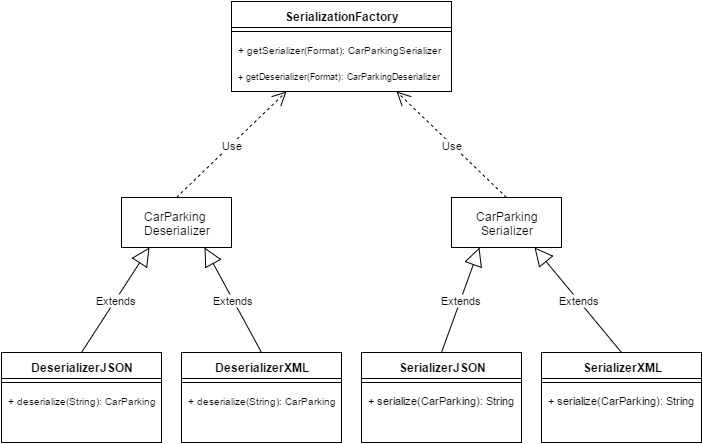

The diagram above was exported from draw.io. Its source (the exported page's mxGraphModel, read from the mxfile embedded in the PNG):
<mxGraphModel dx="880" dy="468" grid="1" gridSize="10" guides="1" tooltips="1" connect="1" arrows="1" fold="1" page="1" pageScale="1" pageWidth="1169" pageHeight="1652" background="#ffffff" math="0">
  <root>
    <mxCell id="0" />
    <mxCell id="1" parent="0" />
    <mxCell id="2" value="CarParking&amp;nbsp;&lt;div&gt;Deserializer&lt;/div&gt;" style="html=1;" vertex="1" parent="1">
      <mxGeometry x="180" y="240" width="110" height="50" as="geometry" />
    </mxCell>
    <mxCell id="3" value="DeserializerJSON" style="swimlane;html=1;fontStyle=1;align=center;verticalAlign=top;childLayout=stackLayout;horizontal=1;startSize=26;horizontalStack=0;resizeParent=1;resizeLast=0;collapsible=1;marginBottom=0;swimlaneFillColor=#ffffff;" vertex="1" parent="1">
      <mxGeometry x="60" y="395" width="160" height="90" as="geometry" />
    </mxCell>
    <mxCell id="5" value="" style="line;html=1;strokeWidth=1;fillColor=none;align=left;verticalAlign=middle;spacingTop=-1;spacingLeft=3;spacingRight=3;rotatable=0;labelPosition=right;points=[];portConstraint=eastwest;" vertex="1" parent="3">
      <mxGeometry y="26" width="160" height="8" as="geometry" />
    </mxCell>
    <mxCell id="6" value="&lt;font style=&quot;font-size: 10px&quot;&gt;+ deserialize(String): CarParking&lt;/font&gt;" style="text;html=1;strokeColor=none;fillColor=none;align=left;verticalAlign=top;spacingLeft=4;spacingRight=4;whiteSpace=wrap;overflow=hidden;rotatable=0;points=[[0,0.5],[1,0.5]];portConstraint=eastwest;" vertex="1" parent="3">
      <mxGeometry y="34" width="160" height="26" as="geometry" />
    </mxCell>
    <mxCell id="7" value="CarParking&lt;div&gt;Serializer&lt;/div&gt;" style="html=1;" vertex="1" parent="1">
      <mxGeometry x="510" y="240" width="110" height="50" as="geometry" />
    </mxCell>
    <mxCell id="12" value="DeserializerXML" style="swimlane;html=1;fontStyle=1;align=center;verticalAlign=top;childLayout=stackLayout;horizontal=1;startSize=26;horizontalStack=0;resizeParent=1;resizeLast=0;collapsible=1;marginBottom=0;swimlaneFillColor=#ffffff;" vertex="1" parent="1">
      <mxGeometry x="240" y="395" width="160" height="90" as="geometry" />
    </mxCell>
    <mxCell id="14" value="" style="line;html=1;strokeWidth=1;fillColor=none;align=left;verticalAlign=middle;spacingTop=-1;spacingLeft=3;spacingRight=3;rotatable=0;labelPosition=right;points=[];portConstraint=eastwest;" vertex="1" parent="12">
      <mxGeometry y="26" width="160" height="8" as="geometry" />
    </mxCell>
    <mxCell id="15" value="&lt;font style=&quot;font-size: 10px&quot;&gt;+ deserialize(String): CarParking&lt;/font&gt;" style="text;html=1;strokeColor=none;fillColor=none;align=left;verticalAlign=top;spacingLeft=4;spacingRight=4;whiteSpace=wrap;overflow=hidden;rotatable=0;points=[[0,0.5],[1,0.5]];portConstraint=eastwest;" vertex="1" parent="12">
      <mxGeometry y="34" width="160" height="26" as="geometry" />
    </mxCell>
    <mxCell id="16" value="SerializerXML" style="swimlane;html=1;fontStyle=1;align=center;verticalAlign=top;childLayout=stackLayout;horizontal=1;startSize=26;horizontalStack=0;resizeParent=1;resizeLast=0;collapsible=1;marginBottom=0;swimlaneFillColor=#ffffff;" vertex="1" parent="1">
      <mxGeometry x="600" y="395" width="160" height="90" as="geometry" />
    </mxCell>
    <mxCell id="18" value="" style="line;html=1;strokeWidth=1;fillColor=none;align=left;verticalAlign=middle;spacingTop=-1;spacingLeft=3;spacingRight=3;rotatable=0;labelPosition=right;points=[];portConstraint=eastwest;" vertex="1" parent="16">
      <mxGeometry y="26" width="160" height="8" as="geometry" />
    </mxCell>
    <mxCell id="19" value="&lt;font style=&quot;font-size: 11px&quot;&gt;+ serialize(CarParking): String&lt;/font&gt;" style="text;html=1;strokeColor=none;fillColor=none;align=left;verticalAlign=top;spacingLeft=4;spacingRight=4;whiteSpace=wrap;overflow=hidden;rotatable=0;points=[[0,0.5],[1,0.5]];portConstraint=eastwest;" vertex="1" parent="16">
      <mxGeometry y="34" width="160" height="26" as="geometry" />
    </mxCell>
    <mxCell id="20" value="SerializerJSON" style="swimlane;html=1;fontStyle=1;align=center;verticalAlign=top;childLayout=stackLayout;horizontal=1;startSize=26;horizontalStack=0;resizeParent=1;resizeLast=0;collapsible=1;marginBottom=0;swimlaneFillColor=#ffffff;" vertex="1" parent="1">
      <mxGeometry x="420" y="395" width="160" height="90" as="geometry" />
    </mxCell>
    <mxCell id="22" value="" style="line;html=1;strokeWidth=1;fillColor=none;align=left;verticalAlign=middle;spacingTop=-1;spacingLeft=3;spacingRight=3;rotatable=0;labelPosition=right;points=[];portConstraint=eastwest;" vertex="1" parent="20">
      <mxGeometry y="26" width="160" height="8" as="geometry" />
    </mxCell>
    <mxCell id="23" value="&lt;font style=&quot;font-size: 11px&quot;&gt;+ serialize(CarParking): String&lt;/font&gt;" style="text;html=1;strokeColor=none;fillColor=none;align=left;verticalAlign=top;spacingLeft=4;spacingRight=4;whiteSpace=wrap;overflow=hidden;rotatable=0;points=[[0,0.5],[1,0.5]];portConstraint=eastwest;" vertex="1" parent="20">
      <mxGeometry y="34" width="160" height="26" as="geometry" />
    </mxCell>
    <mxCell id="24" value="Extends" style="endArrow=block;endSize=16;endFill=0;html=1;exitX=0.5;exitY=0;entryX=0.25;entryY=1;" edge="1" parent="1" source="3" target="2">
      <mxGeometry width="160" relative="1" as="geometry">
        <mxPoint x="60" y="240" as="sourcePoint" />
        <mxPoint x="220" y="240" as="targetPoint" />
      </mxGeometry>
    </mxCell>
    <mxCell id="25" value="Extends" style="endArrow=block;endSize=16;endFill=0;html=1;exitX=0.5;exitY=0;entryX=0.75;entryY=1;" edge="1" parent="1" source="12" target="2">
      <mxGeometry width="160" relative="1" as="geometry">
        <mxPoint x="60" y="240" as="sourcePoint" />
        <mxPoint x="250" y="280" as="targetPoint" />
      </mxGeometry>
    </mxCell>
    <mxCell id="26" value="Extends" style="endArrow=block;endSize=16;endFill=0;html=1;exitX=0.5;exitY=0;entryX=0.25;entryY=1;" edge="1" parent="1" source="20" target="7">
      <mxGeometry width="160" relative="1" as="geometry">
        <mxPoint x="60" y="240" as="sourcePoint" />
        <mxPoint x="220" y="240" as="targetPoint" />
      </mxGeometry>
    </mxCell>
    <mxCell id="27" value="Extends" style="endArrow=block;endSize=16;endFill=0;html=1;exitX=0.5;exitY=0;entryX=0.75;entryY=1;" edge="1" parent="1" source="16" target="7">
      <mxGeometry width="160" relative="1" as="geometry">
        <mxPoint x="60" y="240" as="sourcePoint" />
        <mxPoint x="220" y="240" as="targetPoint" />
      </mxGeometry>
    </mxCell>
    <mxCell id="28" value="SerializationFactory" style="swimlane;html=1;fontStyle=1;align=center;verticalAlign=top;childLayout=stackLayout;horizontal=1;startSize=26;horizontalStack=0;resizeParent=1;resizeLast=0;collapsible=1;marginBottom=0;swimlaneFillColor=#ffffff;" vertex="1" parent="1">
      <mxGeometry x="290" y="44" width="220" height="90" as="geometry">
        <mxRectangle x="340" y="10" width="140" height="26" as="alternateBounds" />
      </mxGeometry>
    </mxCell>
    <mxCell id="30" value="" style="line;html=1;strokeWidth=1;fillColor=none;align=left;verticalAlign=middle;spacingTop=-1;spacingLeft=3;spacingRight=3;rotatable=0;labelPosition=right;points=[];portConstraint=eastwest;" vertex="1" parent="28">
      <mxGeometry y="26" width="220" height="8" as="geometry" />
    </mxCell>
    <mxCell id="31" value="&lt;font style=&quot;font-size: 10px&quot;&gt;+ getSerializer(Format): CarParkingSerializer&lt;/font&gt;" style="text;html=1;strokeColor=none;fillColor=none;align=left;verticalAlign=top;spacingLeft=4;spacingRight=4;whiteSpace=wrap;overflow=hidden;rotatable=0;points=[[0,0.5],[1,0.5]];portConstraint=eastwest;" vertex="1" parent="28">
      <mxGeometry y="34" width="220" height="26" as="geometry" />
    </mxCell>
    <mxCell id="34" value="&lt;font style=&quot;font-size: 9px&quot;&gt;+ getDeserializer(Format): CarParkingDeserializer&lt;/font&gt;" style="text;html=1;strokeColor=none;fillColor=none;align=left;verticalAlign=top;spacingLeft=4;spacingRight=4;whiteSpace=wrap;overflow=hidden;rotatable=0;points=[[0,0.5],[1,0.5]];portConstraint=eastwest;" vertex="1" parent="28">
      <mxGeometry y="60" width="220" height="26" as="geometry" />
    </mxCell>
    <mxCell id="32" value="Use" style="endArrow=open;endSize=12;dashed=1;html=1;exitX=0.5;exitY=0;entryX=0.25;entryY=1;" edge="1" parent="1" source="2" target="28">
      <mxGeometry width="160" relative="1" as="geometry">
        <mxPoint x="10" y="10" as="sourcePoint" />
        <mxPoint x="170" y="10" as="targetPoint" />
      </mxGeometry>
    </mxCell>
    <mxCell id="33" value="Use" style="endArrow=open;endSize=12;dashed=1;html=1;exitX=0.5;exitY=0;entryX=0.75;entryY=1;" edge="1" parent="1" source="7" target="28">
      <mxGeometry width="160" relative="1" as="geometry">
        <mxPoint x="20" y="10" as="sourcePoint" />
        <mxPoint x="180" y="10" as="targetPoint" />
      </mxGeometry>
    </mxCell>
  </root>
</mxGraphModel>